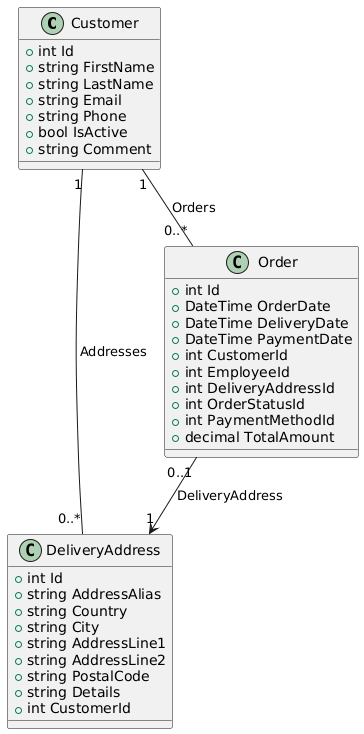

The diagram above was rendered by PlantUML. Its source (embedded in the PNG):
@startuml
class Customer {
  +int Id
  +string FirstName
  +string LastName
  +string Email
  +string Phone
  +bool IsActive
  +string Comment
}

class DeliveryAddress {
  +int Id
  +string AddressAlias
  +string Country
  +string City
  +string AddressLine1
  +string AddressLine2
  +string PostalCode
  +string Details
  +int CustomerId
}

class Order {
  +int Id
  +DateTime OrderDate
  +DateTime DeliveryDate
  +DateTime PaymentDate
  +int CustomerId
  +int EmployeeId
  +int DeliveryAddressId
  +int OrderStatusId
  +int PaymentMethodId
  +decimal TotalAmount
}

Customer "1" -- "0..*" Order : Orders
Customer "1" -- "0..*" DeliveryAddress : Addresses

Order "0..1" --> "1" DeliveryAddress : DeliveryAddress
@enduml